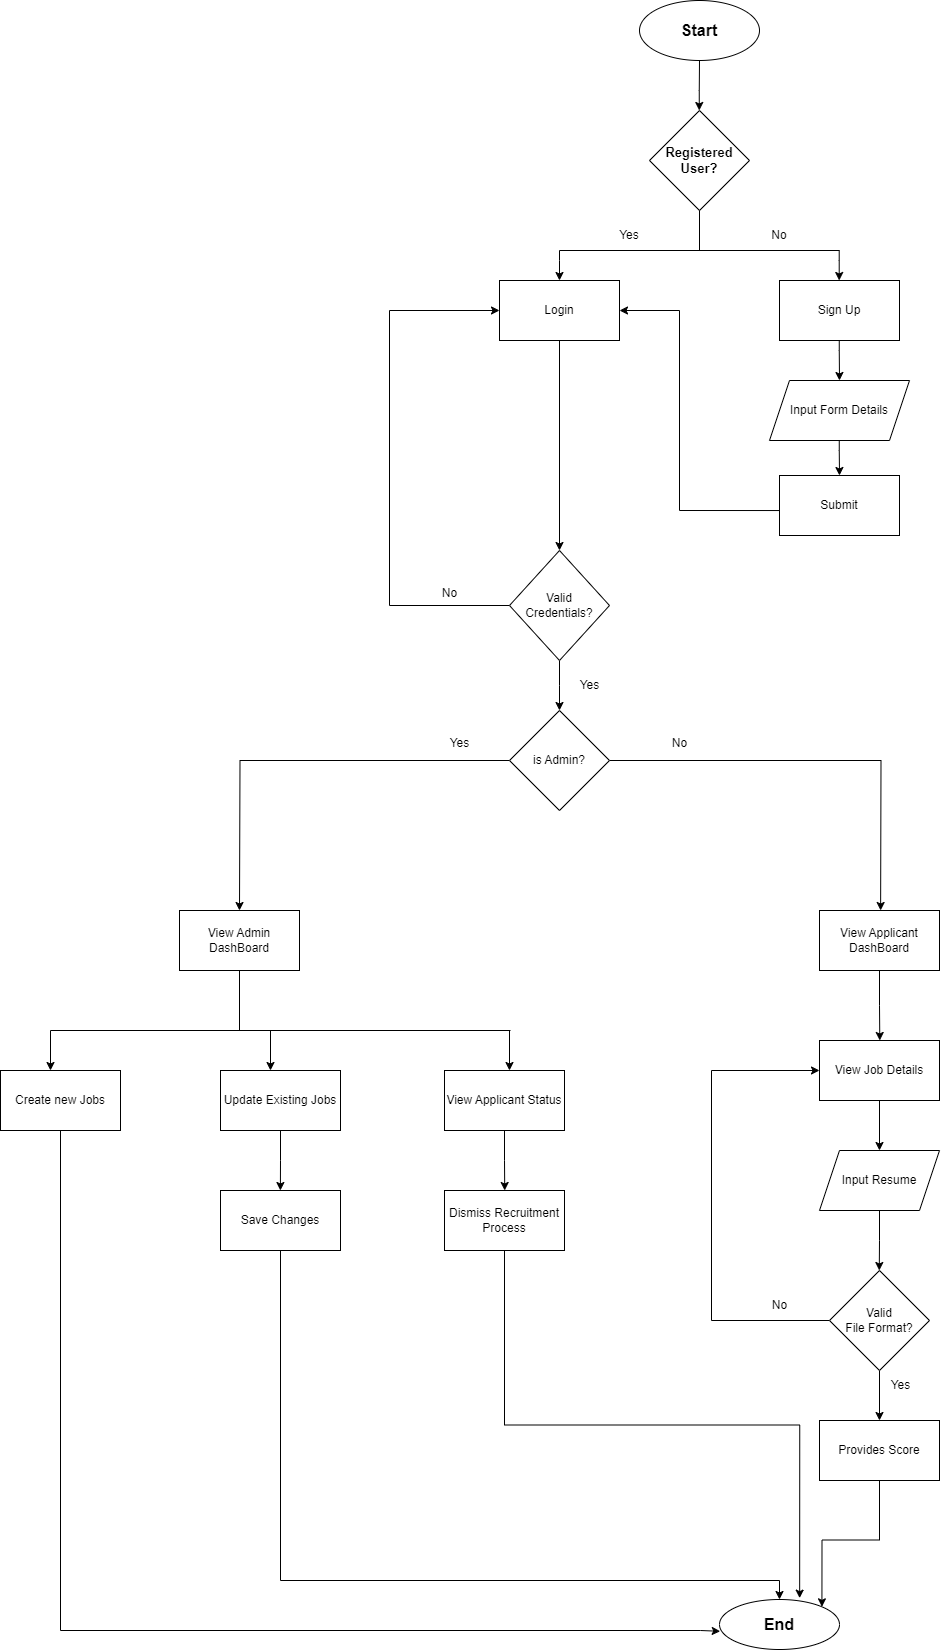

The diagram above was exported from draw.io. Its source (the exported page's mxGraphModel, read from the mxfile embedded in the PNG):
<mxGraphModel dx="2812" dy="1283" grid="1" gridSize="10" guides="1" tooltips="1" connect="1" arrows="1" fold="1" page="1" pageScale="1" pageWidth="827" pageHeight="1169" math="0" shadow="0">
  <root>
    <mxCell id="WIyWlLk6GJQsqaUBKTNV-0" />
    <mxCell id="WIyWlLk6GJQsqaUBKTNV-1" parent="WIyWlLk6GJQsqaUBKTNV-0" />
    <mxCell id="J2w_14FbqE_IBCZH5yZg-0" value="&lt;b&gt;&lt;font style=&quot;font-size: 16px;&quot;&gt;Start&lt;/font&gt;&lt;/b&gt;" style="ellipse;whiteSpace=wrap;html=1;" vertex="1" parent="WIyWlLk6GJQsqaUBKTNV-1">
      <mxGeometry x="489" y="50" width="120" height="60" as="geometry" />
    </mxCell>
    <mxCell id="J2w_14FbqE_IBCZH5yZg-21" style="edgeStyle=orthogonalEdgeStyle;rounded=0;orthogonalLoop=1;jettySize=auto;html=1;" edge="1" parent="WIyWlLk6GJQsqaUBKTNV-1" source="J2w_14FbqE_IBCZH5yZg-1" target="J2w_14FbqE_IBCZH5yZg-22">
      <mxGeometry relative="1" as="geometry">
        <mxPoint x="409" y="440" as="targetPoint" />
      </mxGeometry>
    </mxCell>
    <mxCell id="J2w_14FbqE_IBCZH5yZg-1" value="Login" style="rounded=0;whiteSpace=wrap;html=1;" vertex="1" parent="WIyWlLk6GJQsqaUBKTNV-1">
      <mxGeometry x="349" y="330" width="120" height="60" as="geometry" />
    </mxCell>
    <mxCell id="J2w_14FbqE_IBCZH5yZg-3" value="Sign Up" style="rounded=0;whiteSpace=wrap;html=1;" vertex="1" parent="WIyWlLk6GJQsqaUBKTNV-1">
      <mxGeometry x="629" y="330" width="120" height="60" as="geometry" />
    </mxCell>
    <mxCell id="J2w_14FbqE_IBCZH5yZg-4" value="&lt;b style=&quot;font-size: 13px;&quot;&gt;Registered&lt;br&gt;User?&lt;/b&gt;" style="rhombus;whiteSpace=wrap;html=1;" vertex="1" parent="WIyWlLk6GJQsqaUBKTNV-1">
      <mxGeometry x="499" y="160" width="100" height="100" as="geometry" />
    </mxCell>
    <mxCell id="J2w_14FbqE_IBCZH5yZg-5" value="" style="endArrow=none;html=1;rounded=0;entryX=0.5;entryY=1;entryDx=0;entryDy=0;" edge="1" parent="WIyWlLk6GJQsqaUBKTNV-1" target="J2w_14FbqE_IBCZH5yZg-4">
      <mxGeometry width="50" height="50" relative="1" as="geometry">
        <mxPoint x="549" y="300" as="sourcePoint" />
        <mxPoint x="599" y="340" as="targetPoint" />
      </mxGeometry>
    </mxCell>
    <mxCell id="J2w_14FbqE_IBCZH5yZg-6" value="" style="endArrow=none;html=1;rounded=0;" edge="1" parent="WIyWlLk6GJQsqaUBKTNV-1">
      <mxGeometry width="50" height="50" relative="1" as="geometry">
        <mxPoint x="409" y="300" as="sourcePoint" />
        <mxPoint x="689" y="300" as="targetPoint" />
      </mxGeometry>
    </mxCell>
    <mxCell id="J2w_14FbqE_IBCZH5yZg-7" value="" style="endArrow=classic;html=1;rounded=0;entryX=0.5;entryY=0;entryDx=0;entryDy=0;" edge="1" parent="WIyWlLk6GJQsqaUBKTNV-1" target="J2w_14FbqE_IBCZH5yZg-1">
      <mxGeometry width="50" height="50" relative="1" as="geometry">
        <mxPoint x="409" y="300" as="sourcePoint" />
        <mxPoint x="589" y="370" as="targetPoint" />
        <Array as="points">
          <mxPoint x="409" y="310" />
        </Array>
      </mxGeometry>
    </mxCell>
    <mxCell id="J2w_14FbqE_IBCZH5yZg-8" value="" style="endArrow=classic;html=1;rounded=0;entryX=0.5;entryY=0;entryDx=0;entryDy=0;" edge="1" parent="WIyWlLk6GJQsqaUBKTNV-1">
      <mxGeometry width="50" height="50" relative="1" as="geometry">
        <mxPoint x="688.71" y="300" as="sourcePoint" />
        <mxPoint x="688.71" y="330" as="targetPoint" />
        <Array as="points">
          <mxPoint x="688.71" y="310" />
        </Array>
      </mxGeometry>
    </mxCell>
    <mxCell id="J2w_14FbqE_IBCZH5yZg-12" value="Submit" style="rounded=0;whiteSpace=wrap;html=1;" vertex="1" parent="WIyWlLk6GJQsqaUBKTNV-1">
      <mxGeometry x="629" y="525" width="120" height="60" as="geometry" />
    </mxCell>
    <mxCell id="J2w_14FbqE_IBCZH5yZg-13" value="Input Form Details" style="shape=parallelogram;perimeter=parallelogramPerimeter;whiteSpace=wrap;html=1;fixedSize=1;" vertex="1" parent="WIyWlLk6GJQsqaUBKTNV-1">
      <mxGeometry x="619" y="430" width="140" height="60" as="geometry" />
    </mxCell>
    <mxCell id="J2w_14FbqE_IBCZH5yZg-14" value="" style="endArrow=classic;html=1;rounded=0;exitX=0.003;exitY=0.584;exitDx=0;exitDy=0;exitPerimeter=0;entryX=1;entryY=0.5;entryDx=0;entryDy=0;" edge="1" parent="WIyWlLk6GJQsqaUBKTNV-1" source="J2w_14FbqE_IBCZH5yZg-12" target="J2w_14FbqE_IBCZH5yZg-1">
      <mxGeometry width="50" height="50" relative="1" as="geometry">
        <mxPoint x="409" y="560" as="sourcePoint" />
        <mxPoint x="409" y="390" as="targetPoint" />
        <Array as="points">
          <mxPoint x="529" y="560" />
          <mxPoint x="529" y="360" />
        </Array>
      </mxGeometry>
    </mxCell>
    <mxCell id="J2w_14FbqE_IBCZH5yZg-15" value="" style="endArrow=classic;html=1;rounded=0;entryX=0.5;entryY=0;entryDx=0;entryDy=0;" edge="1" parent="WIyWlLk6GJQsqaUBKTNV-1" target="J2w_14FbqE_IBCZH5yZg-13">
      <mxGeometry width="50" height="50" relative="1" as="geometry">
        <mxPoint x="688.76" y="390" as="sourcePoint" />
        <mxPoint x="688.76" y="420" as="targetPoint" />
        <Array as="points">
          <mxPoint x="688.76" y="400" />
        </Array>
      </mxGeometry>
    </mxCell>
    <mxCell id="J2w_14FbqE_IBCZH5yZg-16" value="" style="endArrow=classic;html=1;rounded=0;entryX=0.5;entryY=0;entryDx=0;entryDy=0;" edge="1" parent="WIyWlLk6GJQsqaUBKTNV-1" target="J2w_14FbqE_IBCZH5yZg-12">
      <mxGeometry width="50" height="50" relative="1" as="geometry">
        <mxPoint x="688.76" y="490" as="sourcePoint" />
        <mxPoint x="689" y="520" as="targetPoint" />
        <Array as="points">
          <mxPoint x="688.76" y="500" />
        </Array>
      </mxGeometry>
    </mxCell>
    <mxCell id="J2w_14FbqE_IBCZH5yZg-17" value="No" style="text;strokeColor=none;align=center;fillColor=none;html=1;verticalAlign=middle;whiteSpace=wrap;rounded=0;" vertex="1" parent="WIyWlLk6GJQsqaUBKTNV-1">
      <mxGeometry x="599" y="270" width="60" height="30" as="geometry" />
    </mxCell>
    <mxCell id="J2w_14FbqE_IBCZH5yZg-18" value="Yes" style="text;strokeColor=none;align=center;fillColor=none;html=1;verticalAlign=middle;whiteSpace=wrap;rounded=0;" vertex="1" parent="WIyWlLk6GJQsqaUBKTNV-1">
      <mxGeometry x="449" y="270" width="60" height="30" as="geometry" />
    </mxCell>
    <mxCell id="J2w_14FbqE_IBCZH5yZg-19" value="" style="endArrow=classic;html=1;rounded=0;entryX=0.5;entryY=0;entryDx=0;entryDy=0;exitX=0.5;exitY=1;exitDx=0;exitDy=0;" edge="1" parent="WIyWlLk6GJQsqaUBKTNV-1" source="J2w_14FbqE_IBCZH5yZg-0">
      <mxGeometry width="50" height="50" relative="1" as="geometry">
        <mxPoint x="548.76" y="130" as="sourcePoint" />
        <mxPoint x="548.76" y="160" as="targetPoint" />
        <Array as="points">
          <mxPoint x="548.76" y="140" />
        </Array>
      </mxGeometry>
    </mxCell>
    <mxCell id="J2w_14FbqE_IBCZH5yZg-26" style="edgeStyle=orthogonalEdgeStyle;rounded=0;orthogonalLoop=1;jettySize=auto;html=1;exitX=0;exitY=0.5;exitDx=0;exitDy=0;entryX=0;entryY=0.5;entryDx=0;entryDy=0;" edge="1" parent="WIyWlLk6GJQsqaUBKTNV-1" source="J2w_14FbqE_IBCZH5yZg-22" target="J2w_14FbqE_IBCZH5yZg-1">
      <mxGeometry relative="1" as="geometry">
        <mxPoint x="336.0000000000002" y="349.1" as="targetPoint" />
        <mxPoint x="349" y="651" as="sourcePoint" />
        <Array as="points">
          <mxPoint x="239" y="655" />
          <mxPoint x="239" y="360" />
        </Array>
      </mxGeometry>
    </mxCell>
    <mxCell id="J2w_14FbqE_IBCZH5yZg-27" style="edgeStyle=orthogonalEdgeStyle;rounded=0;orthogonalLoop=1;jettySize=auto;html=1;exitX=0.5;exitY=1;exitDx=0;exitDy=0;" edge="1" parent="WIyWlLk6GJQsqaUBKTNV-1" source="J2w_14FbqE_IBCZH5yZg-22">
      <mxGeometry relative="1" as="geometry">
        <mxPoint x="409" y="760" as="targetPoint" />
      </mxGeometry>
    </mxCell>
    <mxCell id="J2w_14FbqE_IBCZH5yZg-22" value="Valid&lt;br&gt;Credentials?" style="rhombus;whiteSpace=wrap;html=1;" vertex="1" parent="WIyWlLk6GJQsqaUBKTNV-1">
      <mxGeometry x="359" y="600" width="100" height="110" as="geometry" />
    </mxCell>
    <mxCell id="J2w_14FbqE_IBCZH5yZg-30" style="edgeStyle=orthogonalEdgeStyle;rounded=0;orthogonalLoop=1;jettySize=auto;html=1;" edge="1" parent="WIyWlLk6GJQsqaUBKTNV-1" source="J2w_14FbqE_IBCZH5yZg-28">
      <mxGeometry relative="1" as="geometry">
        <mxPoint x="89" y="960" as="targetPoint" />
      </mxGeometry>
    </mxCell>
    <mxCell id="J2w_14FbqE_IBCZH5yZg-31" style="edgeStyle=orthogonalEdgeStyle;rounded=0;orthogonalLoop=1;jettySize=auto;html=1;exitX=1;exitY=0.5;exitDx=0;exitDy=0;" edge="1" parent="WIyWlLk6GJQsqaUBKTNV-1" source="J2w_14FbqE_IBCZH5yZg-28">
      <mxGeometry relative="1" as="geometry">
        <mxPoint x="730.1111450195312" y="960" as="targetPoint" />
      </mxGeometry>
    </mxCell>
    <mxCell id="J2w_14FbqE_IBCZH5yZg-28" value="is Admin?" style="rhombus;whiteSpace=wrap;html=1;" vertex="1" parent="WIyWlLk6GJQsqaUBKTNV-1">
      <mxGeometry x="359" y="760" width="100" height="100" as="geometry" />
    </mxCell>
    <mxCell id="J2w_14FbqE_IBCZH5yZg-32" value="No" style="text;html=1;align=center;verticalAlign=middle;resizable=0;points=[];autosize=1;strokeColor=none;fillColor=none;" vertex="1" parent="WIyWlLk6GJQsqaUBKTNV-1">
      <mxGeometry x="279" y="628" width="40" height="30" as="geometry" />
    </mxCell>
    <mxCell id="J2w_14FbqE_IBCZH5yZg-33" value="Yes" style="text;html=1;align=center;verticalAlign=middle;resizable=0;points=[];autosize=1;strokeColor=none;fillColor=none;" vertex="1" parent="WIyWlLk6GJQsqaUBKTNV-1">
      <mxGeometry x="419" y="720" width="40" height="30" as="geometry" />
    </mxCell>
    <mxCell id="J2w_14FbqE_IBCZH5yZg-34" value="Yes" style="text;html=1;align=center;verticalAlign=middle;resizable=0;points=[];autosize=1;strokeColor=none;fillColor=none;" vertex="1" parent="WIyWlLk6GJQsqaUBKTNV-1">
      <mxGeometry x="289" y="778" width="40" height="30" as="geometry" />
    </mxCell>
    <mxCell id="J2w_14FbqE_IBCZH5yZg-36" value="No" style="text;html=1;align=center;verticalAlign=middle;resizable=0;points=[];autosize=1;strokeColor=none;fillColor=none;" vertex="1" parent="WIyWlLk6GJQsqaUBKTNV-1">
      <mxGeometry x="509" y="778" width="40" height="30" as="geometry" />
    </mxCell>
    <mxCell id="J2w_14FbqE_IBCZH5yZg-37" value="View Admin DashBoard" style="rounded=0;whiteSpace=wrap;html=1;" vertex="1" parent="WIyWlLk6GJQsqaUBKTNV-1">
      <mxGeometry x="29" y="960" width="120" height="60" as="geometry" />
    </mxCell>
    <mxCell id="J2w_14FbqE_IBCZH5yZg-41" style="edgeStyle=orthogonalEdgeStyle;rounded=0;orthogonalLoop=1;jettySize=auto;html=1;exitX=0.5;exitY=1;exitDx=0;exitDy=0;" edge="1" parent="WIyWlLk6GJQsqaUBKTNV-1" source="J2w_14FbqE_IBCZH5yZg-38">
      <mxGeometry relative="1" as="geometry">
        <mxPoint x="729.2903225806451" y="1090" as="targetPoint" />
      </mxGeometry>
    </mxCell>
    <mxCell id="J2w_14FbqE_IBCZH5yZg-38" value="View Applicant DashBoard" style="rounded=0;whiteSpace=wrap;html=1;" vertex="1" parent="WIyWlLk6GJQsqaUBKTNV-1">
      <mxGeometry x="669" y="960" width="120" height="60" as="geometry" />
    </mxCell>
    <mxCell id="J2w_14FbqE_IBCZH5yZg-43" style="edgeStyle=orthogonalEdgeStyle;rounded=0;orthogonalLoop=1;jettySize=auto;html=1;exitX=0.5;exitY=1;exitDx=0;exitDy=0;" edge="1" parent="WIyWlLk6GJQsqaUBKTNV-1" source="J2w_14FbqE_IBCZH5yZg-42" target="J2w_14FbqE_IBCZH5yZg-44">
      <mxGeometry relative="1" as="geometry">
        <mxPoint x="729.1111111111111" y="1210" as="targetPoint" />
      </mxGeometry>
    </mxCell>
    <mxCell id="J2w_14FbqE_IBCZH5yZg-42" value="View Job Details" style="rounded=0;whiteSpace=wrap;html=1;" vertex="1" parent="WIyWlLk6GJQsqaUBKTNV-1">
      <mxGeometry x="669" y="1090" width="120" height="60" as="geometry" />
    </mxCell>
    <mxCell id="J2w_14FbqE_IBCZH5yZg-45" style="edgeStyle=orthogonalEdgeStyle;rounded=0;orthogonalLoop=1;jettySize=auto;html=1;exitX=0.5;exitY=1;exitDx=0;exitDy=0;" edge="1" parent="WIyWlLk6GJQsqaUBKTNV-1" source="J2w_14FbqE_IBCZH5yZg-44">
      <mxGeometry relative="1" as="geometry">
        <mxPoint x="728.7692307692307" y="1320" as="targetPoint" />
      </mxGeometry>
    </mxCell>
    <mxCell id="J2w_14FbqE_IBCZH5yZg-44" value="Input Resume" style="shape=parallelogram;perimeter=parallelogramPerimeter;whiteSpace=wrap;html=1;fixedSize=1;" vertex="1" parent="WIyWlLk6GJQsqaUBKTNV-1">
      <mxGeometry x="669.0011111111111" y="1200" width="120" height="60" as="geometry" />
    </mxCell>
    <mxCell id="J2w_14FbqE_IBCZH5yZg-71" style="edgeStyle=orthogonalEdgeStyle;rounded=0;orthogonalLoop=1;jettySize=auto;html=1;exitX=0.5;exitY=1;exitDx=0;exitDy=0;entryX=1;entryY=0;entryDx=0;entryDy=0;" edge="1" parent="WIyWlLk6GJQsqaUBKTNV-1" source="J2w_14FbqE_IBCZH5yZg-46" target="J2w_14FbqE_IBCZH5yZg-68">
      <mxGeometry relative="1" as="geometry" />
    </mxCell>
    <mxCell id="J2w_14FbqE_IBCZH5yZg-46" value="Provides Score" style="rounded=0;whiteSpace=wrap;html=1;" vertex="1" parent="WIyWlLk6GJQsqaUBKTNV-1">
      <mxGeometry x="669" y="1470" width="120" height="60" as="geometry" />
    </mxCell>
    <mxCell id="J2w_14FbqE_IBCZH5yZg-48" style="edgeStyle=orthogonalEdgeStyle;rounded=0;orthogonalLoop=1;jettySize=auto;html=1;exitX=0.5;exitY=1;exitDx=0;exitDy=0;entryX=0.5;entryY=0;entryDx=0;entryDy=0;" edge="1" parent="WIyWlLk6GJQsqaUBKTNV-1" source="J2w_14FbqE_IBCZH5yZg-47" target="J2w_14FbqE_IBCZH5yZg-46">
      <mxGeometry relative="1" as="geometry" />
    </mxCell>
    <mxCell id="J2w_14FbqE_IBCZH5yZg-49" style="edgeStyle=orthogonalEdgeStyle;rounded=0;orthogonalLoop=1;jettySize=auto;html=1;exitX=0;exitY=0.5;exitDx=0;exitDy=0;entryX=0;entryY=0.5;entryDx=0;entryDy=0;" edge="1" parent="WIyWlLk6GJQsqaUBKTNV-1" source="J2w_14FbqE_IBCZH5yZg-47" target="J2w_14FbqE_IBCZH5yZg-42">
      <mxGeometry relative="1" as="geometry">
        <mxPoint x="560" y="1120" as="targetPoint" />
        <Array as="points">
          <mxPoint x="561" y="1370" />
          <mxPoint x="561" y="1120" />
        </Array>
      </mxGeometry>
    </mxCell>
    <mxCell id="J2w_14FbqE_IBCZH5yZg-47" value="Valid&lt;br&gt;File Format?" style="rhombus;whiteSpace=wrap;html=1;" vertex="1" parent="WIyWlLk6GJQsqaUBKTNV-1">
      <mxGeometry x="679" y="1320" width="100" height="100" as="geometry" />
    </mxCell>
    <mxCell id="J2w_14FbqE_IBCZH5yZg-50" value="Yes" style="text;html=1;align=center;verticalAlign=middle;resizable=0;points=[];autosize=1;strokeColor=none;fillColor=none;" vertex="1" parent="WIyWlLk6GJQsqaUBKTNV-1">
      <mxGeometry x="730" y="1420" width="40" height="30" as="geometry" />
    </mxCell>
    <mxCell id="J2w_14FbqE_IBCZH5yZg-51" value="No" style="text;html=1;align=center;verticalAlign=middle;resizable=0;points=[];autosize=1;strokeColor=none;fillColor=none;" vertex="1" parent="WIyWlLk6GJQsqaUBKTNV-1">
      <mxGeometry x="609" y="1340" width="40" height="30" as="geometry" />
    </mxCell>
    <mxCell id="J2w_14FbqE_IBCZH5yZg-52" value="" style="endArrow=none;html=1;rounded=0;entryX=0.5;entryY=1;entryDx=0;entryDy=0;" edge="1" parent="WIyWlLk6GJQsqaUBKTNV-1" target="J2w_14FbqE_IBCZH5yZg-37">
      <mxGeometry width="50" height="50" relative="1" as="geometry">
        <mxPoint x="89" y="1080" as="sourcePoint" />
        <mxPoint x="210" y="1120" as="targetPoint" />
      </mxGeometry>
    </mxCell>
    <mxCell id="J2w_14FbqE_IBCZH5yZg-53" value="" style="endArrow=none;html=1;rounded=0;" edge="1" parent="WIyWlLk6GJQsqaUBKTNV-1">
      <mxGeometry width="50" height="50" relative="1" as="geometry">
        <mxPoint x="-100" y="1080" as="sourcePoint" />
        <mxPoint x="360" y="1080" as="targetPoint" />
      </mxGeometry>
    </mxCell>
    <mxCell id="J2w_14FbqE_IBCZH5yZg-54" value="" style="endArrow=classic;html=1;rounded=0;" edge="1" parent="WIyWlLk6GJQsqaUBKTNV-1">
      <mxGeometry width="50" height="50" relative="1" as="geometry">
        <mxPoint x="-100" y="1080" as="sourcePoint" />
        <mxPoint x="-100" y="1120" as="targetPoint" />
      </mxGeometry>
    </mxCell>
    <mxCell id="J2w_14FbqE_IBCZH5yZg-55" value="" style="endArrow=classic;html=1;rounded=0;" edge="1" parent="WIyWlLk6GJQsqaUBKTNV-1">
      <mxGeometry width="50" height="50" relative="1" as="geometry">
        <mxPoint x="359" y="1080" as="sourcePoint" />
        <mxPoint x="359" y="1120" as="targetPoint" />
      </mxGeometry>
    </mxCell>
    <mxCell id="J2w_14FbqE_IBCZH5yZg-67" style="edgeStyle=orthogonalEdgeStyle;rounded=0;orthogonalLoop=1;jettySize=auto;html=1;exitX=0.5;exitY=1;exitDx=0;exitDy=0;entryX=0.006;entryY=0.636;entryDx=0;entryDy=0;entryPerimeter=0;" edge="1" parent="WIyWlLk6GJQsqaUBKTNV-1" source="J2w_14FbqE_IBCZH5yZg-56" target="J2w_14FbqE_IBCZH5yZg-68">
      <mxGeometry relative="1" as="geometry">
        <mxPoint x="530" y="1690" as="targetPoint" />
        <Array as="points">
          <mxPoint x="-90" y="1680" />
          <mxPoint x="550" y="1680" />
        </Array>
      </mxGeometry>
    </mxCell>
    <mxCell id="J2w_14FbqE_IBCZH5yZg-56" value="Create new Jobs" style="rounded=0;whiteSpace=wrap;html=1;" vertex="1" parent="WIyWlLk6GJQsqaUBKTNV-1">
      <mxGeometry x="-150" y="1120" width="120" height="60" as="geometry" />
    </mxCell>
    <mxCell id="J2w_14FbqE_IBCZH5yZg-60" style="edgeStyle=orthogonalEdgeStyle;rounded=0;orthogonalLoop=1;jettySize=auto;html=1;exitX=0.5;exitY=1;exitDx=0;exitDy=0;" edge="1" parent="WIyWlLk6GJQsqaUBKTNV-1" source="J2w_14FbqE_IBCZH5yZg-57">
      <mxGeometry relative="1" as="geometry">
        <mxPoint x="354.2222222222222" y="1240" as="targetPoint" />
      </mxGeometry>
    </mxCell>
    <mxCell id="J2w_14FbqE_IBCZH5yZg-57" value="View Applicant Status" style="rounded=0;whiteSpace=wrap;html=1;" vertex="1" parent="WIyWlLk6GJQsqaUBKTNV-1">
      <mxGeometry x="294" y="1120" width="120" height="60" as="geometry" />
    </mxCell>
    <mxCell id="J2w_14FbqE_IBCZH5yZg-58" value="" style="endArrow=classic;html=1;rounded=0;" edge="1" parent="WIyWlLk6GJQsqaUBKTNV-1">
      <mxGeometry width="50" height="50" relative="1" as="geometry">
        <mxPoint x="120" y="1080" as="sourcePoint" />
        <mxPoint x="120" y="1120" as="targetPoint" />
      </mxGeometry>
    </mxCell>
    <mxCell id="J2w_14FbqE_IBCZH5yZg-62" style="edgeStyle=orthogonalEdgeStyle;rounded=0;orthogonalLoop=1;jettySize=auto;html=1;exitX=0.5;exitY=1;exitDx=0;exitDy=0;" edge="1" parent="WIyWlLk6GJQsqaUBKTNV-1" source="J2w_14FbqE_IBCZH5yZg-59">
      <mxGeometry relative="1" as="geometry">
        <mxPoint x="129.8888888888889" y="1240" as="targetPoint" />
      </mxGeometry>
    </mxCell>
    <mxCell id="J2w_14FbqE_IBCZH5yZg-59" value="Update Existing Jobs" style="rounded=0;whiteSpace=wrap;html=1;" vertex="1" parent="WIyWlLk6GJQsqaUBKTNV-1">
      <mxGeometry x="70" y="1120" width="120" height="60" as="geometry" />
    </mxCell>
    <mxCell id="J2w_14FbqE_IBCZH5yZg-61" value="Dismiss Recruitment Process" style="rounded=0;whiteSpace=wrap;html=1;" vertex="1" parent="WIyWlLk6GJQsqaUBKTNV-1">
      <mxGeometry x="294" y="1240" width="120" height="60" as="geometry" />
    </mxCell>
    <mxCell id="J2w_14FbqE_IBCZH5yZg-69" style="edgeStyle=orthogonalEdgeStyle;rounded=0;orthogonalLoop=1;jettySize=auto;html=1;exitX=0.5;exitY=1;exitDx=0;exitDy=0;entryX=0.5;entryY=0;entryDx=0;entryDy=0;" edge="1" parent="WIyWlLk6GJQsqaUBKTNV-1" source="J2w_14FbqE_IBCZH5yZg-63" target="J2w_14FbqE_IBCZH5yZg-68">
      <mxGeometry relative="1" as="geometry">
        <Array as="points">
          <mxPoint x="130" y="1630" />
          <mxPoint x="629" y="1630" />
        </Array>
      </mxGeometry>
    </mxCell>
    <mxCell id="J2w_14FbqE_IBCZH5yZg-63" value="Save Changes" style="rounded=0;whiteSpace=wrap;html=1;" vertex="1" parent="WIyWlLk6GJQsqaUBKTNV-1">
      <mxGeometry x="70" y="1240" width="120" height="60" as="geometry" />
    </mxCell>
    <mxCell id="J2w_14FbqE_IBCZH5yZg-68" value="&lt;b&gt;&lt;font style=&quot;font-size: 16px;&quot;&gt;End&lt;/font&gt;&lt;/b&gt;" style="ellipse;whiteSpace=wrap;html=1;" vertex="1" parent="WIyWlLk6GJQsqaUBKTNV-1">
      <mxGeometry x="569" y="1649" width="120" height="50" as="geometry" />
    </mxCell>
    <mxCell id="J2w_14FbqE_IBCZH5yZg-70" style="edgeStyle=orthogonalEdgeStyle;rounded=0;orthogonalLoop=1;jettySize=auto;html=1;exitX=0.5;exitY=1;exitDx=0;exitDy=0;entryX=0.668;entryY=-0.027;entryDx=0;entryDy=0;entryPerimeter=0;" edge="1" parent="WIyWlLk6GJQsqaUBKTNV-1" source="J2w_14FbqE_IBCZH5yZg-61" target="J2w_14FbqE_IBCZH5yZg-68">
      <mxGeometry relative="1" as="geometry" />
    </mxCell>
  </root>
</mxGraphModel>